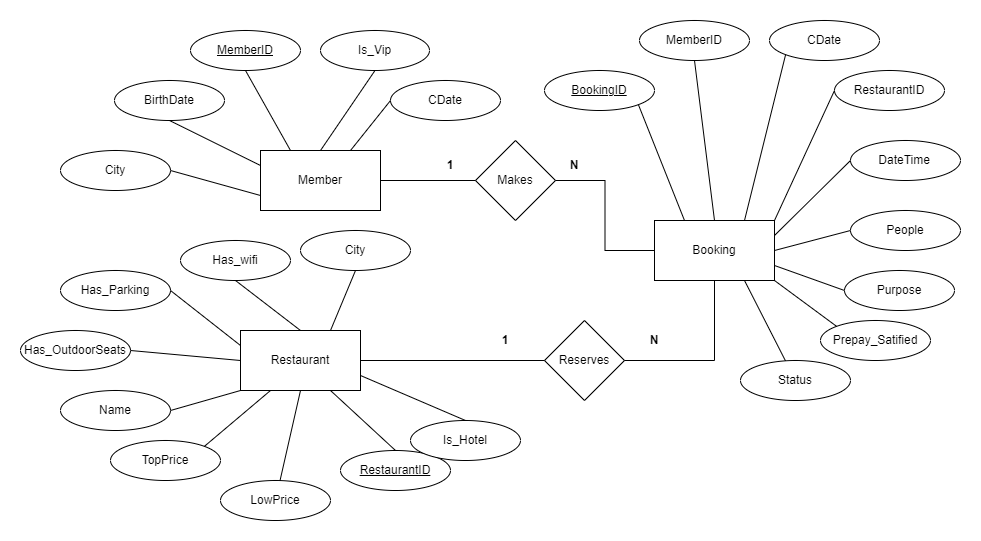

The diagram above was exported from draw.io. Its source (the exported page's mxGraphModel, read from the mxfile embedded in the PNG):
<mxGraphModel dx="1900" dy="669" grid="1" gridSize="10" guides="1" tooltips="1" connect="1" arrows="1" fold="1" page="1" pageScale="1" pageWidth="850" pageHeight="1100" math="0" shadow="0" extFonts="Permanent Marker^https://fonts.googleapis.com/css?family=Permanent+Marker">
  <root>
    <mxCell id="0" />
    <mxCell id="1" parent="0" />
    <mxCell id="4Ta0OIiwoVqqUcguk5kr-1" value="Member" style="rounded=0;whiteSpace=wrap;html=1;" vertex="1" parent="1">
      <mxGeometry x="150" y="190" width="120" height="60" as="geometry" />
    </mxCell>
    <mxCell id="4Ta0OIiwoVqqUcguk5kr-2" value="Restaurant" style="rounded=0;whiteSpace=wrap;html=1;" vertex="1" parent="1">
      <mxGeometry x="130" y="370" width="120" height="60" as="geometry" />
    </mxCell>
    <mxCell id="4Ta0OIiwoVqqUcguk5kr-5" value="Makes" style="rhombus;whiteSpace=wrap;html=1;" vertex="1" parent="1">
      <mxGeometry x="365" y="180" width="80" height="80" as="geometry" />
    </mxCell>
    <mxCell id="4Ta0OIiwoVqqUcguk5kr-6" value="Reserves" style="rhombus;whiteSpace=wrap;html=1;" vertex="1" parent="1">
      <mxGeometry x="434" y="360" width="80" height="80" as="geometry" />
    </mxCell>
    <mxCell id="4Ta0OIiwoVqqUcguk5kr-8" value="" style="endArrow=none;html=1;rounded=0;entryX=0;entryY=0.5;entryDx=0;entryDy=0;exitX=1;exitY=0.5;exitDx=0;exitDy=0;" edge="1" parent="1" source="4Ta0OIiwoVqqUcguk5kr-1" target="4Ta0OIiwoVqqUcguk5kr-5">
      <mxGeometry width="50" height="50" relative="1" as="geometry">
        <mxPoint x="164" y="310" as="sourcePoint" />
        <mxPoint x="214" y="260" as="targetPoint" />
      </mxGeometry>
    </mxCell>
    <mxCell id="4Ta0OIiwoVqqUcguk5kr-9" value="" style="endArrow=none;html=1;rounded=0;entryX=0;entryY=0.5;entryDx=0;entryDy=0;exitX=1;exitY=0.5;exitDx=0;exitDy=0;edgeStyle=orthogonalEdgeStyle;" edge="1" parent="1" source="4Ta0OIiwoVqqUcguk5kr-5" target="4Ta0OIiwoVqqUcguk5kr-3">
      <mxGeometry width="50" height="50" relative="1" as="geometry">
        <mxPoint x="224" y="200" as="sourcePoint" />
        <mxPoint x="374" y="210" as="targetPoint" />
      </mxGeometry>
    </mxCell>
    <mxCell id="4Ta0OIiwoVqqUcguk5kr-10" value="" style="endArrow=none;html=1;rounded=0;entryX=1;entryY=0.5;entryDx=0;entryDy=0;exitX=0.5;exitY=1;exitDx=0;exitDy=0;edgeStyle=orthogonalEdgeStyle;" edge="1" parent="1" source="4Ta0OIiwoVqqUcguk5kr-3" target="4Ta0OIiwoVqqUcguk5kr-6">
      <mxGeometry width="50" height="50" relative="1" as="geometry">
        <mxPoint x="454" y="200" as="sourcePoint" />
        <mxPoint x="574" y="200" as="targetPoint" />
      </mxGeometry>
    </mxCell>
    <mxCell id="4Ta0OIiwoVqqUcguk5kr-11" value="" style="endArrow=none;html=1;rounded=0;exitX=0;exitY=0.5;exitDx=0;exitDy=0;" edge="1" parent="1" source="4Ta0OIiwoVqqUcguk5kr-6" target="4Ta0OIiwoVqqUcguk5kr-2">
      <mxGeometry width="50" height="50" relative="1" as="geometry">
        <mxPoint x="734" y="350" as="sourcePoint" />
        <mxPoint x="734" y="440" as="targetPoint" />
      </mxGeometry>
    </mxCell>
    <mxCell id="4Ta0OIiwoVqqUcguk5kr-12" value="1" style="text;html=1;align=center;verticalAlign=middle;whiteSpace=wrap;rounded=0;fontStyle=1" vertex="1" parent="1">
      <mxGeometry x="310" y="190" width="60" height="30" as="geometry" />
    </mxCell>
    <mxCell id="4Ta0OIiwoVqqUcguk5kr-13" value="N" style="text;html=1;align=center;verticalAlign=middle;whiteSpace=wrap;rounded=0;fontStyle=1" vertex="1" parent="1">
      <mxGeometry x="434" y="190" width="60" height="30" as="geometry" />
    </mxCell>
    <mxCell id="4Ta0OIiwoVqqUcguk5kr-14" value="N" style="text;html=1;align=center;verticalAlign=middle;whiteSpace=wrap;rounded=0;fontStyle=1" vertex="1" parent="1">
      <mxGeometry x="514" y="365" width="60" height="30" as="geometry" />
    </mxCell>
    <mxCell id="4Ta0OIiwoVqqUcguk5kr-15" value="1" style="text;html=1;align=center;verticalAlign=middle;whiteSpace=wrap;rounded=0;fontStyle=1" vertex="1" parent="1">
      <mxGeometry x="365" y="365" width="60" height="30" as="geometry" />
    </mxCell>
    <mxCell id="4Ta0OIiwoVqqUcguk5kr-16" value="BookingID" style="ellipse;whiteSpace=wrap;html=1;fontStyle=4" vertex="1" parent="1">
      <mxGeometry x="434" y="110" width="110" height="40" as="geometry" />
    </mxCell>
    <mxCell id="4Ta0OIiwoVqqUcguk5kr-17" value="MemberID" style="ellipse;whiteSpace=wrap;html=1;" vertex="1" parent="1">
      <mxGeometry x="529" y="60" width="110" height="40" as="geometry" />
    </mxCell>
    <mxCell id="4Ta0OIiwoVqqUcguk5kr-18" value="CDate" style="ellipse;whiteSpace=wrap;html=1;" vertex="1" parent="1">
      <mxGeometry x="659" y="60" width="110" height="40" as="geometry" />
    </mxCell>
    <mxCell id="4Ta0OIiwoVqqUcguk5kr-19" value="RestaurantID" style="ellipse;whiteSpace=wrap;html=1;" vertex="1" parent="1">
      <mxGeometry x="724" y="110" width="110" height="40" as="geometry" />
    </mxCell>
    <mxCell id="4Ta0OIiwoVqqUcguk5kr-20" value="DateTime&lt;span style=&quot;white-space: pre;&quot;&gt;&#09;&lt;/span&gt;" style="ellipse;whiteSpace=wrap;html=1;" vertex="1" parent="1">
      <mxGeometry x="740" y="180" width="110" height="40" as="geometry" />
    </mxCell>
    <mxCell id="4Ta0OIiwoVqqUcguk5kr-21" value="People" style="ellipse;whiteSpace=wrap;html=1;" vertex="1" parent="1">
      <mxGeometry x="740" y="250" width="110" height="40" as="geometry" />
    </mxCell>
    <mxCell id="4Ta0OIiwoVqqUcguk5kr-23" value="Purpose" style="ellipse;whiteSpace=wrap;html=1;" vertex="1" parent="1">
      <mxGeometry x="734" y="310" width="110" height="40" as="geometry" />
    </mxCell>
    <mxCell id="4Ta0OIiwoVqqUcguk5kr-25" value="Status" style="ellipse;whiteSpace=wrap;html=1;" vertex="1" parent="1">
      <mxGeometry x="630" y="400" width="110" height="40" as="geometry" />
    </mxCell>
    <mxCell id="4Ta0OIiwoVqqUcguk5kr-26" value="Prepay_Satified" style="ellipse;whiteSpace=wrap;html=1;" vertex="1" parent="1">
      <mxGeometry x="710" y="360" width="110" height="40" as="geometry" />
    </mxCell>
    <mxCell id="4Ta0OIiwoVqqUcguk5kr-29" value="MemberID" style="ellipse;whiteSpace=wrap;html=1;fontStyle=4" vertex="1" parent="1">
      <mxGeometry x="80" y="70" width="110" height="40" as="geometry" />
    </mxCell>
    <mxCell id="4Ta0OIiwoVqqUcguk5kr-30" value="Is_Vip" style="ellipse;whiteSpace=wrap;html=1;" vertex="1" parent="1">
      <mxGeometry x="210" y="70" width="109" height="40" as="geometry" />
    </mxCell>
    <mxCell id="4Ta0OIiwoVqqUcguk5kr-31" value="CDate" style="ellipse;whiteSpace=wrap;html=1;" vertex="1" parent="1">
      <mxGeometry x="280" y="120" width="110" height="40" as="geometry" />
    </mxCell>
    <mxCell id="4Ta0OIiwoVqqUcguk5kr-32" value="BirthDate" style="ellipse;whiteSpace=wrap;html=1;" vertex="1" parent="1">
      <mxGeometry x="4" y="120" width="110" height="40" as="geometry" />
    </mxCell>
    <mxCell id="4Ta0OIiwoVqqUcguk5kr-33" value="City" style="ellipse;whiteSpace=wrap;html=1;" vertex="1" parent="1">
      <mxGeometry x="-50" y="190" width="110" height="40" as="geometry" />
    </mxCell>
    <mxCell id="4Ta0OIiwoVqqUcguk5kr-34" value="City" style="ellipse;whiteSpace=wrap;html=1;" vertex="1" parent="1">
      <mxGeometry x="190" y="270" width="110" height="40" as="geometry" />
    </mxCell>
    <mxCell id="4Ta0OIiwoVqqUcguk5kr-35" value="RestaurantID" style="ellipse;whiteSpace=wrap;html=1;fontStyle=4" vertex="1" parent="1">
      <mxGeometry x="230" y="490" width="110" height="40" as="geometry" />
    </mxCell>
    <mxCell id="4Ta0OIiwoVqqUcguk5kr-37" value="LowPrice" style="ellipse;whiteSpace=wrap;html=1;" vertex="1" parent="1">
      <mxGeometry x="110" y="520" width="110" height="40" as="geometry" />
    </mxCell>
    <mxCell id="4Ta0OIiwoVqqUcguk5kr-38" value="Is_Hotel" style="ellipse;whiteSpace=wrap;html=1;" vertex="1" parent="1">
      <mxGeometry x="300" y="460" width="110" height="40" as="geometry" />
    </mxCell>
    <mxCell id="4Ta0OIiwoVqqUcguk5kr-39" value="TopPrice" style="ellipse;whiteSpace=wrap;html=1;" vertex="1" parent="1">
      <mxGeometry y="480" width="110" height="40" as="geometry" />
    </mxCell>
    <mxCell id="4Ta0OIiwoVqqUcguk5kr-40" value="Has_wifi" style="ellipse;whiteSpace=wrap;html=1;" vertex="1" parent="1">
      <mxGeometry x="70" y="280" width="110" height="40" as="geometry" />
    </mxCell>
    <mxCell id="4Ta0OIiwoVqqUcguk5kr-41" value="Has_Parking" style="ellipse;whiteSpace=wrap;html=1;" vertex="1" parent="1">
      <mxGeometry x="-50" y="310" width="110" height="40" as="geometry" />
    </mxCell>
    <mxCell id="4Ta0OIiwoVqqUcguk5kr-42" value="Has_OutdoorSeats" style="ellipse;whiteSpace=wrap;html=1;" vertex="1" parent="1">
      <mxGeometry x="-90" y="370" width="110" height="40" as="geometry" />
    </mxCell>
    <mxCell id="4Ta0OIiwoVqqUcguk5kr-43" value="Name" style="ellipse;whiteSpace=wrap;html=1;" vertex="1" parent="1">
      <mxGeometry x="-50" y="430" width="110" height="40" as="geometry" />
    </mxCell>
    <mxCell id="4Ta0OIiwoVqqUcguk5kr-44" value="" style="endArrow=none;html=1;rounded=0;entryX=0;entryY=0.25;entryDx=0;entryDy=0;exitX=1;exitY=0.5;exitDx=0;exitDy=0;" edge="1" parent="1" source="4Ta0OIiwoVqqUcguk5kr-41" target="4Ta0OIiwoVqqUcguk5kr-2">
      <mxGeometry width="50" height="50" relative="1" as="geometry">
        <mxPoint x="60" y="420" as="sourcePoint" />
        <mxPoint x="110" y="370" as="targetPoint" />
      </mxGeometry>
    </mxCell>
    <mxCell id="4Ta0OIiwoVqqUcguk5kr-45" value="" style="endArrow=none;html=1;rounded=0;entryX=0.5;entryY=0;entryDx=0;entryDy=0;exitX=0.5;exitY=1;exitDx=0;exitDy=0;" edge="1" parent="1" source="4Ta0OIiwoVqqUcguk5kr-40" target="4Ta0OIiwoVqqUcguk5kr-2">
      <mxGeometry width="50" height="50" relative="1" as="geometry">
        <mxPoint x="70" y="322" as="sourcePoint" />
        <mxPoint x="134" y="372" as="targetPoint" />
      </mxGeometry>
    </mxCell>
    <mxCell id="4Ta0OIiwoVqqUcguk5kr-46" value="" style="endArrow=none;html=1;rounded=0;exitX=1;exitY=0.5;exitDx=0;exitDy=0;entryX=0;entryY=0.5;entryDx=0;entryDy=0;" edge="1" parent="1" source="4Ta0OIiwoVqqUcguk5kr-42" target="4Ta0OIiwoVqqUcguk5kr-2">
      <mxGeometry width="50" height="50" relative="1" as="geometry">
        <mxPoint x="70" y="410" as="sourcePoint" />
        <mxPoint x="110" y="410" as="targetPoint" />
      </mxGeometry>
    </mxCell>
    <mxCell id="4Ta0OIiwoVqqUcguk5kr-47" value="" style="endArrow=none;html=1;rounded=0;entryX=0;entryY=1;entryDx=0;entryDy=0;exitX=1;exitY=0.5;exitDx=0;exitDy=0;" edge="1" parent="1" source="4Ta0OIiwoVqqUcguk5kr-43" target="4Ta0OIiwoVqqUcguk5kr-2">
      <mxGeometry width="50" height="50" relative="1" as="geometry">
        <mxPoint x="103" y="420" as="sourcePoint" />
        <mxPoint x="167" y="470" as="targetPoint" />
      </mxGeometry>
    </mxCell>
    <mxCell id="4Ta0OIiwoVqqUcguk5kr-48" value="" style="endArrow=none;html=1;rounded=0;entryX=1;entryY=0;entryDx=0;entryDy=0;exitX=0.25;exitY=1;exitDx=0;exitDy=0;" edge="1" parent="1" source="4Ta0OIiwoVqqUcguk5kr-2" target="4Ta0OIiwoVqqUcguk5kr-39">
      <mxGeometry width="50" height="50" relative="1" as="geometry">
        <mxPoint x="146" y="430" as="sourcePoint" />
        <mxPoint x="210" y="480" as="targetPoint" />
      </mxGeometry>
    </mxCell>
    <mxCell id="4Ta0OIiwoVqqUcguk5kr-49" value="" style="endArrow=none;html=1;rounded=0;exitX=0.5;exitY=1;exitDx=0;exitDy=0;" edge="1" parent="1" source="4Ta0OIiwoVqqUcguk5kr-2" target="4Ta0OIiwoVqqUcguk5kr-37">
      <mxGeometry width="50" height="50" relative="1" as="geometry">
        <mxPoint x="179" y="420" as="sourcePoint" />
        <mxPoint x="243" y="470" as="targetPoint" />
      </mxGeometry>
    </mxCell>
    <mxCell id="4Ta0OIiwoVqqUcguk5kr-50" value="" style="endArrow=none;html=1;rounded=0;entryX=0.5;entryY=0;entryDx=0;entryDy=0;exitX=0.75;exitY=1;exitDx=0;exitDy=0;" edge="1" parent="1" source="4Ta0OIiwoVqqUcguk5kr-2" target="4Ta0OIiwoVqqUcguk5kr-35">
      <mxGeometry width="50" height="50" relative="1" as="geometry">
        <mxPoint x="212" y="430" as="sourcePoint" />
        <mxPoint x="276" y="480" as="targetPoint" />
      </mxGeometry>
    </mxCell>
    <mxCell id="4Ta0OIiwoVqqUcguk5kr-51" value="" style="endArrow=none;html=1;rounded=0;entryX=0.5;entryY=0;entryDx=0;entryDy=0;exitX=1;exitY=0.75;exitDx=0;exitDy=0;" edge="1" parent="1" source="4Ta0OIiwoVqqUcguk5kr-2" target="4Ta0OIiwoVqqUcguk5kr-38">
      <mxGeometry width="50" height="50" relative="1" as="geometry">
        <mxPoint x="255" y="440" as="sourcePoint" />
        <mxPoint x="319" y="490" as="targetPoint" />
      </mxGeometry>
    </mxCell>
    <mxCell id="4Ta0OIiwoVqqUcguk5kr-55" value="" style="endArrow=none;html=1;rounded=0;exitX=0.75;exitY=1;exitDx=0;exitDy=0;" edge="1" parent="1" source="4Ta0OIiwoVqqUcguk5kr-3" target="4Ta0OIiwoVqqUcguk5kr-25">
      <mxGeometry width="50" height="50" relative="1" as="geometry">
        <mxPoint x="614" y="270" as="sourcePoint" />
        <mxPoint x="678" y="320" as="targetPoint" />
      </mxGeometry>
    </mxCell>
    <mxCell id="4Ta0OIiwoVqqUcguk5kr-56" value="" style="endArrow=none;html=1;rounded=0;entryX=0;entryY=0;entryDx=0;entryDy=0;exitX=1;exitY=1;exitDx=0;exitDy=0;" edge="1" parent="1" source="4Ta0OIiwoVqqUcguk5kr-3" target="4Ta0OIiwoVqqUcguk5kr-26">
      <mxGeometry width="50" height="50" relative="1" as="geometry">
        <mxPoint x="647" y="280" as="sourcePoint" />
        <mxPoint x="711" y="330" as="targetPoint" />
      </mxGeometry>
    </mxCell>
    <mxCell id="4Ta0OIiwoVqqUcguk5kr-57" value="" style="endArrow=none;html=1;rounded=0;entryX=0;entryY=0.5;entryDx=0;entryDy=0;exitX=1;exitY=0.75;exitDx=0;exitDy=0;" edge="1" parent="1" source="4Ta0OIiwoVqqUcguk5kr-3" target="4Ta0OIiwoVqqUcguk5kr-23">
      <mxGeometry width="50" height="50" relative="1" as="geometry">
        <mxPoint x="690" y="290" as="sourcePoint" />
        <mxPoint x="754" y="340" as="targetPoint" />
      </mxGeometry>
    </mxCell>
    <mxCell id="4Ta0OIiwoVqqUcguk5kr-61" value="" style="endArrow=none;html=1;rounded=0;entryX=0.25;entryY=0;entryDx=0;entryDy=0;exitX=1;exitY=1;exitDx=0;exitDy=0;" edge="1" parent="1" source="4Ta0OIiwoVqqUcguk5kr-16" target="4Ta0OIiwoVqqUcguk5kr-3">
      <mxGeometry width="50" height="50" relative="1" as="geometry">
        <mxPoint x="570" y="95" as="sourcePoint" />
        <mxPoint x="634" y="145" as="targetPoint" />
      </mxGeometry>
    </mxCell>
    <mxCell id="4Ta0OIiwoVqqUcguk5kr-62" value="" style="endArrow=none;html=1;rounded=0;entryX=0.5;entryY=0;entryDx=0;entryDy=0;exitX=0.5;exitY=1;exitDx=0;exitDy=0;" edge="1" parent="1" source="4Ta0OIiwoVqqUcguk5kr-17" target="4Ta0OIiwoVqqUcguk5kr-3">
      <mxGeometry width="50" height="50" relative="1" as="geometry">
        <mxPoint x="603" y="105" as="sourcePoint" />
        <mxPoint x="667" y="155" as="targetPoint" />
      </mxGeometry>
    </mxCell>
    <mxCell id="4Ta0OIiwoVqqUcguk5kr-63" value="" style="endArrow=none;html=1;rounded=0;entryX=0.75;entryY=0;entryDx=0;entryDy=0;exitX=0;exitY=1;exitDx=0;exitDy=0;" edge="1" parent="1" source="4Ta0OIiwoVqqUcguk5kr-18" target="4Ta0OIiwoVqqUcguk5kr-3">
      <mxGeometry width="50" height="50" relative="1" as="geometry">
        <mxPoint x="646" y="115" as="sourcePoint" />
        <mxPoint x="710" y="165" as="targetPoint" />
      </mxGeometry>
    </mxCell>
    <mxCell id="4Ta0OIiwoVqqUcguk5kr-64" value="" style="endArrow=none;html=1;rounded=0;entryX=0;entryY=0.5;entryDx=0;entryDy=0;exitX=1;exitY=0.5;exitDx=0;exitDy=0;" edge="1" parent="1" source="4Ta0OIiwoVqqUcguk5kr-3" target="4Ta0OIiwoVqqUcguk5kr-21">
      <mxGeometry width="50" height="50" relative="1" as="geometry">
        <mxPoint x="650" y="165" as="sourcePoint" />
        <mxPoint x="714" y="215" as="targetPoint" />
      </mxGeometry>
    </mxCell>
    <mxCell id="4Ta0OIiwoVqqUcguk5kr-65" value="" style="endArrow=none;html=1;rounded=0;entryX=1;entryY=0;entryDx=0;entryDy=0;exitX=0;exitY=0.5;exitDx=0;exitDy=0;" edge="1" parent="1" source="4Ta0OIiwoVqqUcguk5kr-19" target="4Ta0OIiwoVqqUcguk5kr-3">
      <mxGeometry width="50" height="50" relative="1" as="geometry">
        <mxPoint x="683" y="175" as="sourcePoint" />
        <mxPoint x="747" y="225" as="targetPoint" />
      </mxGeometry>
    </mxCell>
    <mxCell id="4Ta0OIiwoVqqUcguk5kr-66" value="" style="endArrow=none;html=1;rounded=0;entryX=0;entryY=0.5;entryDx=0;entryDy=0;exitX=1;exitY=0.25;exitDx=0;exitDy=0;" edge="1" parent="1" source="4Ta0OIiwoVqqUcguk5kr-3" target="4Ta0OIiwoVqqUcguk5kr-20">
      <mxGeometry width="50" height="50" relative="1" as="geometry">
        <mxPoint x="726" y="185" as="sourcePoint" />
        <mxPoint x="790" y="235" as="targetPoint" />
      </mxGeometry>
    </mxCell>
    <mxCell id="4Ta0OIiwoVqqUcguk5kr-67" value="" style="endArrow=none;html=1;rounded=0;entryX=0.25;entryY=0;entryDx=0;entryDy=0;exitX=0.5;exitY=1;exitDx=0;exitDy=0;" edge="1" parent="1" source="4Ta0OIiwoVqqUcguk5kr-29" target="4Ta0OIiwoVqqUcguk5kr-1">
      <mxGeometry width="50" height="50" relative="1" as="geometry">
        <mxPoint x="133" y="120" as="sourcePoint" />
        <mxPoint x="197" y="170" as="targetPoint" />
      </mxGeometry>
    </mxCell>
    <mxCell id="4Ta0OIiwoVqqUcguk5kr-68" value="" style="endArrow=none;html=1;rounded=0;entryX=0.5;entryY=0;entryDx=0;entryDy=0;exitX=0.5;exitY=1;exitDx=0;exitDy=0;" edge="1" parent="1" source="4Ta0OIiwoVqqUcguk5kr-30" target="4Ta0OIiwoVqqUcguk5kr-1">
      <mxGeometry width="50" height="50" relative="1" as="geometry">
        <mxPoint x="140" y="105" as="sourcePoint" />
        <mxPoint x="204" y="155" as="targetPoint" />
      </mxGeometry>
    </mxCell>
    <mxCell id="4Ta0OIiwoVqqUcguk5kr-69" value="" style="endArrow=none;html=1;rounded=0;entryX=0;entryY=0.5;entryDx=0;entryDy=0;exitX=0.75;exitY=0;exitDx=0;exitDy=0;" edge="1" parent="1" source="4Ta0OIiwoVqqUcguk5kr-1" target="4Ta0OIiwoVqqUcguk5kr-31">
      <mxGeometry width="50" height="50" relative="1" as="geometry">
        <mxPoint x="255" y="140" as="sourcePoint" />
        <mxPoint x="319" y="190" as="targetPoint" />
      </mxGeometry>
    </mxCell>
    <mxCell id="4Ta0OIiwoVqqUcguk5kr-70" value="" style="endArrow=none;html=1;rounded=0;entryX=0;entryY=0.75;entryDx=0;entryDy=0;exitX=1;exitY=0.5;exitDx=0;exitDy=0;" edge="1" parent="1" source="4Ta0OIiwoVqqUcguk5kr-33" target="4Ta0OIiwoVqqUcguk5kr-1">
      <mxGeometry width="50" height="50" relative="1" as="geometry">
        <mxPoint x="70" y="230" as="sourcePoint" />
        <mxPoint x="134" y="280" as="targetPoint" />
      </mxGeometry>
    </mxCell>
    <mxCell id="4Ta0OIiwoVqqUcguk5kr-71" value="" style="endArrow=none;html=1;rounded=0;entryX=0;entryY=0.25;entryDx=0;entryDy=0;exitX=0.5;exitY=1;exitDx=0;exitDy=0;" edge="1" parent="1" source="4Ta0OIiwoVqqUcguk5kr-32" target="4Ta0OIiwoVqqUcguk5kr-1">
      <mxGeometry width="50" height="50" relative="1" as="geometry">
        <mxPoint x="83" y="150" as="sourcePoint" />
        <mxPoint x="147" y="200" as="targetPoint" />
      </mxGeometry>
    </mxCell>
    <mxCell id="4Ta0OIiwoVqqUcguk5kr-72" value="" style="endArrow=none;html=1;rounded=0;entryX=0.5;entryY=1;entryDx=0;entryDy=0;exitX=0.75;exitY=0;exitDx=0;exitDy=0;" edge="1" parent="1" source="4Ta0OIiwoVqqUcguk5kr-2" target="4Ta0OIiwoVqqUcguk5kr-34">
      <mxGeometry width="50" height="50" relative="1" as="geometry">
        <mxPoint x="286" y="360" as="sourcePoint" />
        <mxPoint x="350" y="410" as="targetPoint" />
      </mxGeometry>
    </mxCell>
    <mxCell id="4Ta0OIiwoVqqUcguk5kr-73" value="" style="endArrow=none;html=1;rounded=0;entryX=0;entryY=0.5;entryDx=0;entryDy=0;exitX=1;exitY=0.5;exitDx=0;exitDy=0;" edge="1" parent="1" target="4Ta0OIiwoVqqUcguk5kr-3">
      <mxGeometry width="50" height="50" relative="1" as="geometry">
        <mxPoint x="614" y="270" as="sourcePoint" />
        <mxPoint x="678" y="320" as="targetPoint" />
      </mxGeometry>
    </mxCell>
    <mxCell id="4Ta0OIiwoVqqUcguk5kr-3" value="Booking" style="rounded=0;whiteSpace=wrap;html=1;" vertex="1" parent="1">
      <mxGeometry x="544" y="260" width="120" height="60" as="geometry" />
    </mxCell>
  </root>
</mxGraphModel>